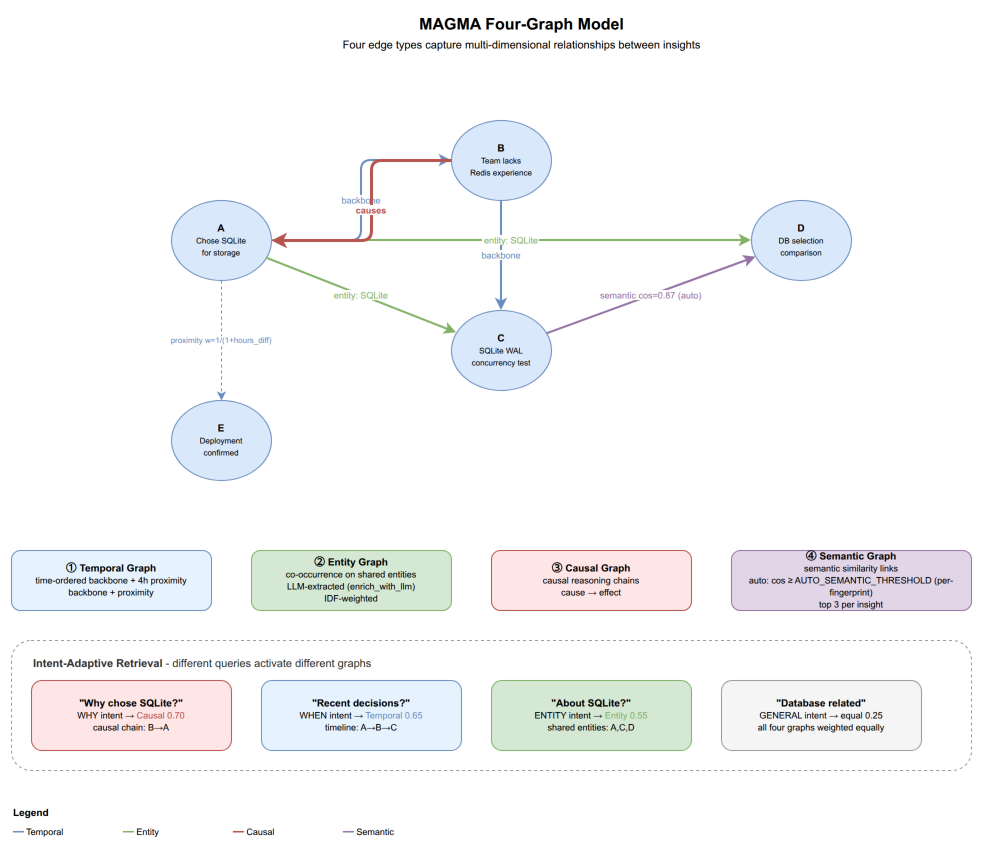

The diagram above was exported from draw.io. Its source (the exported page's mxGraphModel, read from the mxfile embedded in the PNG):
<mxGraphModel dx="1422" dy="1000" grid="1" gridSize="10" guides="1" tooltips="1" connect="1" arrows="1" fold="1" page="1" pageScale="1" pageWidth="1200" pageHeight="900" math="0" shadow="0">
  <root>
    <mxCell id="0" />
    <mxCell id="1" parent="0" />
    <mxCell id="fg_title" value="&lt;b&gt;MAGMA Four-Graph Model&lt;/b&gt;&lt;br&gt;&lt;font style=&quot;font-size:11px&quot;&gt;Four edge types capture multi-dimensional relationships between insights&lt;/font&gt;" style="text;html=1;align=center;verticalAlign=middle;fontSize=16;strokeColor=none;fillColor=none;" vertex="1" parent="1">
      <mxGeometry x="300" y="10" width="500" height="45" as="geometry" />
    </mxCell>
    <mxCell id="fg_n1" value="&lt;b&gt;A&lt;/b&gt;&lt;br&gt;&lt;font style=&quot;font-size:8px&quot;&gt;Chose SQLite&lt;br&gt;for storage&lt;/font&gt;" style="ellipse;whiteSpace=wrap;html=1;fillColor=#dae8fc;strokeColor=#6c8ebf;fontSize=10;" vertex="1" parent="1">
      <mxGeometry x="200" y="200" width="100" height="80" as="geometry" />
    </mxCell>
    <mxCell id="fg_n2" value="&lt;b&gt;B&lt;/b&gt;&lt;br&gt;&lt;font style=&quot;font-size:8px&quot;&gt;Team lacks&lt;br&gt;Redis experience&lt;/font&gt;" style="ellipse;whiteSpace=wrap;html=1;fillColor=#dae8fc;strokeColor=#6c8ebf;fontSize=10;" vertex="1" parent="1">
      <mxGeometry x="480" y="120" width="100" height="80" as="geometry" />
    </mxCell>
    <mxCell id="fg_n3" value="&lt;b&gt;C&lt;/b&gt;&lt;br&gt;&lt;font style=&quot;font-size:8px&quot;&gt;SQLite WAL&lt;br&gt;concurrency test&lt;/font&gt;" style="ellipse;whiteSpace=wrap;html=1;fillColor=#dae8fc;strokeColor=#6c8ebf;fontSize=10;" vertex="1" parent="1">
      <mxGeometry x="480" y="310" width="100" height="80" as="geometry" />
    </mxCell>
    <mxCell id="fg_n4" value="&lt;b&gt;D&lt;/b&gt;&lt;br&gt;&lt;font style=&quot;font-size:8px&quot;&gt;DB selection&lt;br&gt;comparison&lt;/font&gt;" style="ellipse;whiteSpace=wrap;html=1;fillColor=#dae8fc;strokeColor=#6c8ebf;fontSize=10;" vertex="1" parent="1">
      <mxGeometry x="780" y="200" width="100" height="80" as="geometry" />
    </mxCell>
    <mxCell id="fg_n5" value="&lt;b&gt;E&lt;/b&gt;&lt;br&gt;&lt;font style=&quot;font-size:8px&quot;&gt;Deployment&lt;br&gt;confirmed&lt;/font&gt;" style="ellipse;whiteSpace=wrap;html=1;fillColor=#dae8fc;strokeColor=#6c8ebf;fontSize=10;" vertex="1" parent="1">
      <mxGeometry x="200" y="400" width="100" height="80" as="geometry" />
    </mxCell>
    <mxCell id="fg_t_label" value="&lt;b&gt;① Temporal Graph&lt;/b&gt;&lt;br&gt;&lt;font style=&quot;font-size:9px&quot;&gt;time-ordered backbone + 4h proximity&lt;br&gt;backbone + proximity&lt;/font&gt;" style="rounded=1;whiteSpace=wrap;html=1;fillColor=#E6F3FF;strokeColor=#6c8ebf;fontSize=10;" vertex="1" parent="1">
      <mxGeometry x="40" y="550" width="200" height="60" as="geometry" />
    </mxCell>
    <mxCell id="fg_t1" value="backbone" style="edgeStyle=orthogonalEdgeStyle;rounded=1;strokeColor=#6c8ebf;strokeWidth=2;fontSize=9;fontColor=#6c8ebf;" edge="1" parent="1" source="fg_n1" target="fg_n2">
      <mxGeometry relative="1" as="geometry" />
    </mxCell>
    <mxCell id="fg_t2" value="backbone" style="edgeStyle=orthogonalEdgeStyle;rounded=1;strokeColor=#6c8ebf;strokeWidth=2;fontSize=9;fontColor=#6c8ebf;" edge="1" parent="1" source="fg_n2" target="fg_n3">
      <mxGeometry relative="1" as="geometry" />
    </mxCell>
    <mxCell id="fg_t3" value="proximity w=1/(1+hours_diff)" style="rounded=1;strokeColor=#6c8ebf;strokeWidth=1;dashed=1;fontSize=8;fontColor=#6c8ebf;" edge="1" parent="1" source="fg_n1" target="fg_n5">
      <mxGeometry relative="1" as="geometry" />
    </mxCell>
    <mxCell id="fg_e_label" value="&lt;b&gt;② Entity Graph&lt;/b&gt;&lt;br&gt;&lt;font style=&quot;font-size:9px&quot;&gt;co-occurrence on shared entities&lt;br&gt;LLM-extracted (enrich_with_llm)&lt;br&gt;IDF-weighted&lt;/font&gt;" style="rounded=1;whiteSpace=wrap;html=1;fillColor=#d5e8d4;strokeColor=#82b366;fontSize=10;" vertex="1" parent="1">
      <mxGeometry x="280" y="550" width="200" height="60" as="geometry" />
    </mxCell>
    <mxCell id="fg_e1" value="entity: SQLite" style="rounded=1;strokeColor=#82b366;strokeWidth=2;fontSize=9;fontColor=#82b366;" edge="1" parent="1" source="fg_n1" target="fg_n3">
      <mxGeometry relative="1" as="geometry" />
    </mxCell>
    <mxCell id="fg_e2" value="entity: SQLite" style="rounded=1;strokeColor=#82b366;strokeWidth=2;fontSize=9;fontColor=#82b366;" edge="1" parent="1" source="fg_n1" target="fg_n4">
      <mxGeometry relative="1" as="geometry" />
    </mxCell>
    <mxCell id="fg_c_label" value="&lt;b&gt;③ Causal Graph&lt;/b&gt;&lt;br&gt;&lt;font style=&quot;font-size:9px&quot;&gt;causal reasoning chains&lt;br&gt;cause → effect&lt;/font&gt;" style="rounded=1;whiteSpace=wrap;html=1;fillColor=#FFE6E6;strokeColor=#b85450;fontSize=10;" vertex="1" parent="1">
      <mxGeometry x="520" y="550" width="200" height="60" as="geometry" />
    </mxCell>
    <mxCell id="fg_c1" value="causes" style="rounded=1;strokeColor=#b85450;strokeWidth=3;fontSize=9;fontColor=#b85450;fontStyle=1;" edge="1" parent="1" source="fg_n2" target="fg_n1">
      <mxGeometry relative="1" as="geometry">
        <Array as="points">
          <mxPoint x="400" y="160" />
          <mxPoint x="400" y="240" />
        </Array>
      </mxGeometry>
    </mxCell>
    <mxCell id="fg_s_label" value="&lt;b&gt;④ Semantic Graph&lt;/b&gt;&lt;br&gt;&lt;font style=&quot;font-size:9px&quot;&gt;semantic similarity links&lt;br&gt;auto: cos ≥ AUTO_SEMANTIC_THRESHOLD (per-fingerprint)&lt;br&gt;top 3 per insight&lt;/font&gt;" style="rounded=1;whiteSpace=wrap;html=1;fillColor=#e1d5e7;strokeColor=#9673a6;fontSize=10;" vertex="1" parent="1">
      <mxGeometry x="760" y="550" width="240" height="60" as="geometry" />
    </mxCell>
    <mxCell id="fg_s1" value="semantic cos=0.87 (auto)" style="rounded=1;strokeColor=#9673a6;strokeWidth=2;dashed=0;fontSize=9;fontColor=#9673a6;" edge="1" parent="1" source="fg_n3" target="fg_n4">
      <mxGeometry relative="1" as="geometry" />
    </mxCell>
    <mxCell id="fg_intent_box" value="" style="rounded=1;whiteSpace=wrap;html=1;fillColor=none;strokeColor=#999999;dashed=1;" vertex="1" parent="1">
      <mxGeometry x="40" y="640" width="960" height="130" as="geometry" />
    </mxCell>
    <mxCell id="fg_intent_title" value="&lt;b&gt;Intent-Adaptive Retrieval&lt;/b&gt;  - different queries activate different graphs" style="text;html=1;align=left;fontSize=11;fillColor=none;strokeColor=none;fontColor=#333333;" vertex="1" parent="1">
      <mxGeometry x="60" y="650" width="500" height="20" as="geometry" />
    </mxCell>
    <mxCell id="fg_why" value="&lt;b&gt;&quot;Why chose SQLite?&quot;&lt;/b&gt;&lt;br&gt;&lt;font style=&quot;font-size:9px&quot;&gt;WHY intent → &lt;font color=&quot;#b85450&quot;&gt;Causal 0.70&lt;/font&gt;&lt;br&gt;causal chain: B→A&lt;/font&gt;" style="rounded=1;whiteSpace=wrap;html=1;fillColor=#FFE6E6;strokeColor=#b85450;fontSize=10;" vertex="1" parent="1">
      <mxGeometry x="60" y="680" width="200" height="70" as="geometry" />
    </mxCell>
    <mxCell id="fg_when" value="&lt;b&gt;&quot;Recent decisions?&quot;&lt;/b&gt;&lt;br&gt;&lt;font style=&quot;font-size:9px&quot;&gt;WHEN intent → &lt;font color=&quot;#6c8ebf&quot;&gt;Temporal 0.65&lt;/font&gt;&lt;br&gt;timeline: A→B→C&lt;/font&gt;" style="rounded=1;whiteSpace=wrap;html=1;fillColor=#E6F3FF;strokeColor=#6c8ebf;fontSize=10;" vertex="1" parent="1">
      <mxGeometry x="290" y="680" width="200" height="70" as="geometry" />
    </mxCell>
    <mxCell id="fg_entity" value="&lt;b&gt;&quot;About SQLite?&quot;&lt;/b&gt;&lt;br&gt;&lt;font style=&quot;font-size:9px&quot;&gt;ENTITY intent → &lt;font color=&quot;#82b366&quot;&gt;Entity 0.55&lt;/font&gt;&lt;br&gt;shared entities: A,C,D&lt;/font&gt;" style="rounded=1;whiteSpace=wrap;html=1;fillColor=#d5e8d4;strokeColor=#82b366;fontSize=10;" vertex="1" parent="1">
      <mxGeometry x="520" y="680" width="200" height="70" as="geometry" />
    </mxCell>
    <mxCell id="fg_general" value="&lt;b&gt;&quot;Database related&quot;&lt;/b&gt;&lt;br&gt;&lt;font style=&quot;font-size:9px&quot;&gt;GENERAL intent → equal 0.25&lt;br&gt;all four graphs weighted equally&lt;/font&gt;" style="rounded=1;whiteSpace=wrap;html=1;fillColor=#f5f5f5;strokeColor=#999999;fontSize=10;" vertex="1" parent="1">
      <mxGeometry x="750" y="680" width="200" height="70" as="geometry" />
    </mxCell>
    <mxCell id="fg_legend_title" value="&lt;b&gt;Legend&lt;/b&gt;" style="text;html=1;align=left;fontSize=10;fillColor=none;strokeColor=none;" vertex="1" parent="1">
      <mxGeometry x="40" y="800" width="60" height="20" as="geometry" />
    </mxCell>
    <mxCell id="fg_leg1" value="&lt;font color=&quot;#6c8ebf&quot;&gt;━━&lt;/font&gt; Temporal" style="text;html=1;align=left;fontSize=9;fillColor=none;strokeColor=none;" vertex="1" parent="1">
      <mxGeometry x="40" y="820" width="100" height="15" as="geometry" />
    </mxCell>
    <mxCell id="fg_leg2" value="&lt;font color=&quot;#82b366&quot;&gt;━━&lt;/font&gt; Entity" style="text;html=1;align=left;fontSize=9;fillColor=none;strokeColor=none;" vertex="1" parent="1">
      <mxGeometry x="150" y="820" width="100" height="15" as="geometry" />
    </mxCell>
    <mxCell id="fg_leg3" value="&lt;font color=&quot;#b85450&quot;&gt;━━&lt;/font&gt; Causal" style="text;html=1;align=left;fontSize=9;fillColor=none;strokeColor=none;" vertex="1" parent="1">
      <mxGeometry x="260" y="820" width="100" height="15" as="geometry" />
    </mxCell>
    <mxCell id="fg_leg4" value="&lt;font color=&quot;#9673a6&quot;&gt;━━&lt;/font&gt; Semantic" style="text;html=1;align=left;fontSize=9;fillColor=none;strokeColor=none;" vertex="1" parent="1">
      <mxGeometry x="370" y="820" width="100" height="15" as="geometry" />
    </mxCell>
  </root>
</mxGraphModel>